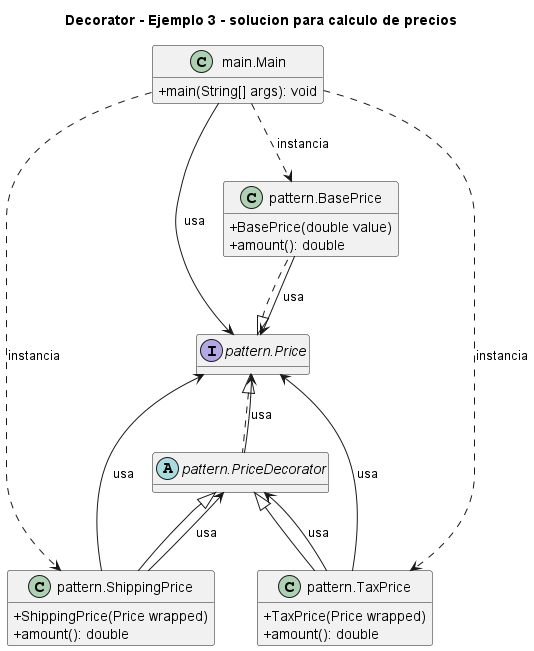

The diagram above was rendered by PlantUML. Its source (embedded in the PNG):
@startuml
title Decorator - Ejemplo 3 - solucion para calculo de precios
skinparam classAttributeIconSize 0
hide empty fields
class "main.Main" as main_Main {
  +main(String[] args): void
}
class "pattern.BasePrice" as pattern_BasePrice {
  +BasePrice(double value)
  +amount(): double
}
interface "pattern.Price" as pattern_Price {
}
abstract class "pattern.PriceDecorator" as pattern_PriceDecorator {
}
class "pattern.ShippingPrice" as pattern_ShippingPrice {
  +ShippingPrice(Price wrapped)
  +amount(): double
}
class "pattern.TaxPrice" as pattern_TaxPrice {
  +TaxPrice(Price wrapped)
  +amount(): double
}
pattern_Price <|.. pattern_BasePrice
pattern_Price <|.. pattern_PriceDecorator
pattern_PriceDecorator <|-- pattern_ShippingPrice
pattern_PriceDecorator <|-- pattern_TaxPrice
main_Main ..> pattern_BasePrice : instancia
main_Main --> pattern_Price : usa
main_Main ..> pattern_ShippingPrice : instancia
main_Main ..> pattern_TaxPrice : instancia
pattern_BasePrice --> pattern_Price : usa
pattern_PriceDecorator --> pattern_Price : usa
pattern_ShippingPrice --> pattern_Price : usa
pattern_ShippingPrice --> pattern_PriceDecorator : usa
pattern_TaxPrice --> pattern_Price : usa
pattern_TaxPrice --> pattern_PriceDecorator : usa
@enduml